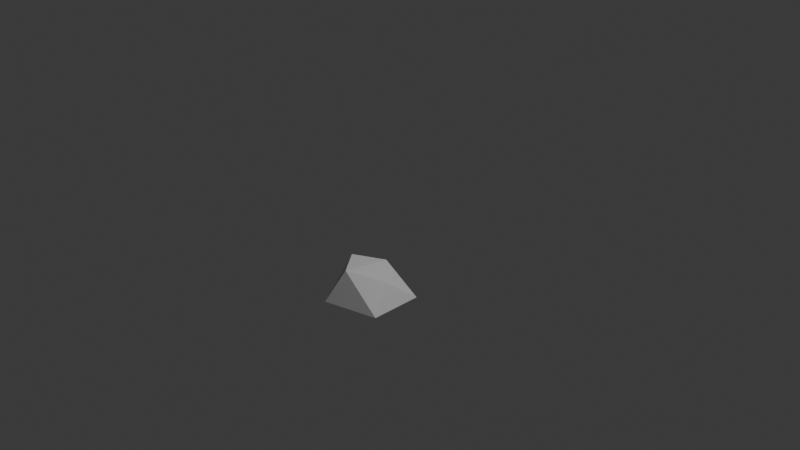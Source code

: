 # Source: Rock.blend  (saved by Blender 5.1.29; exported with 4.5.12 LTS)
import bpy
from mathutils import Matrix  # noqa: F401  (used for matrix-valued properties, if any)

bpy.ops.wm.read_factory_settings(use_empty=True)
scene = bpy.context.scene
scene.name = 'Scene'

# ---- collections
col_collection = bpy.data.collections.new('Collection'); scene.collection.children.link(col_collection)

# ---- materials (node trees are filled in below, after node groups)
mat_material = bpy.data.materials.new('Material')
mat_material.alpha_threshold = 0.0
mat_material.use_backface_culling_lightprobe_volume = False
mat_material.roughness = 0.5
mat_material.line_color = (0.0, 0.0, 0.0, 1.0)

# ---- material node trees
mat_material.use_nodes = True; mat_material.node_tree.nodes.clear()
_N = mat_material.node_tree.nodes; _L = mat_material.node_tree.links
n0 = _N.new('ShaderNodeOutputMaterial'); n0.name = 'Material Output'; n0.location = (200, 100)
n1 = _N.new('ShaderNodeBsdfPrincipled'); n1.name = 'Principled BSDF'; n1.location = (-200, 100)
_L.new(n1.outputs[0], n0.inputs[0])
n0.is_active_output = True

# ---- world
world_world = bpy.data.worlds.new('World'); scene.world = world_world
world_world.use_nodes = True; world_world.node_tree.nodes.clear()
_N = world_world.node_tree.nodes; _L = world_world.node_tree.links
n0 = _N.new('ShaderNodeOutputWorld'); n0.name = 'World Output'; n0.location = (200, 100)
n1 = _N.new('ShaderNodeBackground'); n1.name = 'Background'; n1.location = (-200, 100)
n1.inputs[0].default_value = (0.05088, 0.05088, 0.05088, 1.0)
_L.new(n1.outputs[0], n0.inputs[0])
n0.is_active_output = True
world_world.color = (0.05088, 0.05088, 0.05088)
world_world.sun_shadow_jitter_overblur = 0.0

# ---- cameras
cam_camera = bpy.data.cameras.new('Camera')
cam_camera.clip_end = 100.0
cam_camera.ortho_scale = 7.314

# ---- lights
light_light = bpy.data.lights.new('Light', 'POINT')
light_light.energy = 1000.0
light_light.shadow_soft_size = 0.1

# ---- meshes
me_cube = bpy.data.meshes.new('Cube')
me_cube.from_pydata([(-0.3332, 0.1234, -0.6465), (0.02521, 0.2297, -1.0), (-0.09355, -0.1177, -0.7244), (0.04106, -0.3753, -1.0), (-0.6357, -0.09605, -0.6159), (-0.5613, 0.3285, -1.0), (-0.4266, -0.3668, -0.6327), (-0.5722, -0.5371, -1.0), (-0.8597, -0.1067, -1.0)], [], [(0, 4, 6, 2), (3, 2, 6, 7), (7, 6, 4, 8), (5, 1, 3, 7, 8), (1, 0, 2, 3), (5, 4, 0, 1), (8, 4, 5)])
_uv = me_cube.uv_layers.new(name='UVMap')
_uv.uv.foreach_set('vector', [0.625, 0.5, 0.875, 0.5, 0.875, 0.75, 0.625, 0.75, 0.375, 0.75, 0.625, 0.75, 0.625, 1.0, 0.375, 1.0, 0.375, 0.0, 0.625, 0.0, 0.625, 0.25, 0.375, 0.1169, 0.125, 0.5, 0.375, 0.5, 0.375, 0.75, 0.125, 0.75, 0.125, 0.6331, 0.375, 0.5, 0.625, 0.5, 0.625, 0.75, 0.375, 0.75, 0.375, 0.25, 0.625, 0.25, 0.625, 0.5, 0.375, 0.5, 0.375, 0.1169, 0.625, 0.25, 0.375, 0.25])
me_cube.materials.append(mat_material)
me_cube.use_mirror_vertex_groups = False
me_cube.update()

# ---- objects
ob_cube = bpy.data.objects.new('Cube', me_cube)
ob_light = bpy.data.objects.new('Light', light_light)
ob_camera = bpy.data.objects.new('Camera', cam_camera)

# ---- transforms, parenting, visibility, modifiers, constraints
ob_cube.location = (0.0, 0.0, 0.0)
ob_cube.lock_rotations_4d = False
ob_cube.empty_display_type = 'ARROWS'
ob_cube.lineart.crease_threshold = 0.0
ob_light.location = (4.076, 1.005, 5.904)
ob_light.rotation_euler = (0.6503, 0.05522, 1.866)
ob_light.lock_rotations_4d = False
ob_light.empty_display_type = 'ARROWS'
ob_light.color = (0.0, 0.0, 0.0, 0.0)
ob_light.lineart.crease_threshold = 0.0
ob_camera.location = (7.359, -6.926, 4.958)
ob_camera.rotation_euler = (1.109, 0.0, 0.8149)
ob_camera.lock_rotations_4d = False
ob_camera.empty_display_type = 'ARROWS'
ob_camera.color = (0.0, 0.0, 0.0, 0.0)
ob_camera.display_type = 'WIRE'
ob_camera.lineart.crease_threshold = 0.0

# ---- collection membership
col_collection.objects.link(ob_cube)
col_collection.objects.link(ob_light)
col_collection.objects.link(ob_camera)

# ---- scene / render settings (as saved in the file)
scene.camera = ob_camera
scene.frame_start = 1; scene.frame_end = 250; scene.frame_set(1)
scene.render.engine = 'BLENDER_EEVEE_NEXT'
scene.render.bake_bias = 0.0
scene.render.bake_samples = 0
scene.cycles.sampling_pattern = 'TABULATED_SOBOL'
scene.eevee.use_volume_custom_range = False
bpy.context.view_layer.update()
